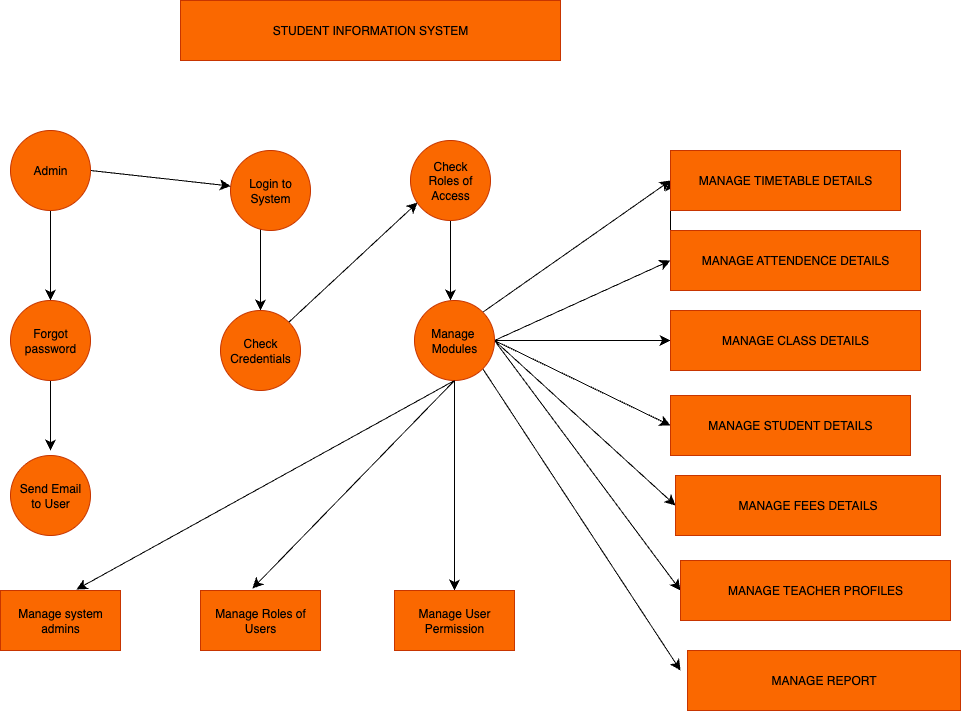

The diagram above was exported from draw.io. Its source (the exported page's mxGraphModel, read from the mxfile embedded in the PNG):
<mxGraphModel dx="615" dy="641" grid="0" gridSize="10" guides="1" tooltips="1" connect="1" arrows="1" fold="1" page="1" pageScale="1" pageWidth="827" pageHeight="1169" background="none" math="0" shadow="0">
  <root>
    <mxCell id="0" />
    <mxCell id="1" parent="0" />
    <mxCell id="NKXSCCOOFtAp9bwPpBEN-12" style="edgeStyle=none;curved=1;rounded=0;orthogonalLoop=1;jettySize=auto;html=1;exitX=0.5;exitY=1;exitDx=0;exitDy=0;fontSize=12;startSize=8;endSize=8;" parent="1" edge="1">
      <mxGeometry relative="1" as="geometry">
        <mxPoint x="70" y="350" as="targetPoint" />
        <mxPoint x="70" y="260" as="sourcePoint" />
      </mxGeometry>
    </mxCell>
    <mxCell id="NKXSCCOOFtAp9bwPpBEN-14" style="edgeStyle=none;curved=1;rounded=0;orthogonalLoop=1;jettySize=auto;html=1;exitX=0.5;exitY=1;exitDx=0;exitDy=0;fontSize=12;startSize=8;endSize=8;" parent="1" source="NKXSCCOOFtAp9bwPpBEN-13" edge="1">
      <mxGeometry relative="1" as="geometry">
        <mxPoint x="70" y="500" as="targetPoint" />
      </mxGeometry>
    </mxCell>
    <mxCell id="NKXSCCOOFtAp9bwPpBEN-13" value="Forgot&lt;div&gt;password&lt;/div&gt;" style="ellipse;whiteSpace=wrap;html=1;aspect=fixed;fillColor=#fa6800;fontColor=#000000;strokeColor=#C73500;" parent="1" vertex="1">
      <mxGeometry x="30" y="350" width="80" height="80" as="geometry" />
    </mxCell>
    <mxCell id="NKXSCCOOFtAp9bwPpBEN-15" value="Send Email&lt;div&gt;to User&lt;/div&gt;" style="ellipse;whiteSpace=wrap;html=1;aspect=fixed;fillColor=#fa6800;fontColor=#000000;strokeColor=#C73500;" parent="1" vertex="1">
      <mxGeometry x="30" y="505" width="80" height="80" as="geometry" />
    </mxCell>
    <mxCell id="NKXSCCOOFtAp9bwPpBEN-16" value="Manage system admins" style="rounded=0;whiteSpace=wrap;html=1;fillColor=#fa6800;fontColor=#000000;strokeColor=#C73500;" parent="1" vertex="1">
      <mxGeometry x="20" y="640" width="120" height="60" as="geometry" />
    </mxCell>
    <mxCell id="NKXSCCOOFtAp9bwPpBEN-19" style="edgeStyle=none;curved=1;rounded=0;orthogonalLoop=1;jettySize=auto;html=1;exitX=0.5;exitY=1;exitDx=0;exitDy=0;fontSize=12;startSize=8;endSize=8;" parent="1" edge="1">
      <mxGeometry relative="1" as="geometry">
        <mxPoint x="280" y="360" as="targetPoint" />
        <mxPoint x="280" y="270" as="sourcePoint" />
      </mxGeometry>
    </mxCell>
    <mxCell id="NKXSCCOOFtAp9bwPpBEN-20" value="Check Credentials" style="ellipse;whiteSpace=wrap;html=1;aspect=fixed;fillColor=#fa6800;fontColor=#000000;strokeColor=#C73500;" parent="1" vertex="1">
      <mxGeometry x="240" y="360" width="80" height="80" as="geometry" />
    </mxCell>
    <mxCell id="NKXSCCOOFtAp9bwPpBEN-23" style="edgeStyle=none;curved=1;rounded=0;orthogonalLoop=1;jettySize=auto;html=1;exitX=0.5;exitY=1;exitDx=0;exitDy=0;fontSize=12;startSize=8;endSize=8;" parent="1" source="NKXSCCOOFtAp9bwPpBEN-21" edge="1">
      <mxGeometry relative="1" as="geometry">
        <mxPoint x="470" y="350" as="targetPoint" />
      </mxGeometry>
    </mxCell>
    <mxCell id="NKXSCCOOFtAp9bwPpBEN-21" value="Check&lt;div&gt;Roles of Access&lt;/div&gt;" style="ellipse;whiteSpace=wrap;html=1;aspect=fixed;fillColor=#fa6800;fontColor=#000000;strokeColor=#C73500;" parent="1" vertex="1">
      <mxGeometry x="430" y="190" width="80" height="80" as="geometry" />
    </mxCell>
    <mxCell id="NKXSCCOOFtAp9bwPpBEN-25" style="edgeStyle=none;curved=1;rounded=0;orthogonalLoop=1;jettySize=auto;html=1;exitX=0.5;exitY=1;exitDx=0;exitDy=0;fontSize=12;startSize=8;endSize=8;entryX=0.633;entryY=-0.017;entryDx=0;entryDy=0;entryPerimeter=0;" parent="1" source="NKXSCCOOFtAp9bwPpBEN-24" target="NKXSCCOOFtAp9bwPpBEN-16" edge="1">
      <mxGeometry relative="1" as="geometry">
        <mxPoint x="110" y="630" as="targetPoint" />
      </mxGeometry>
    </mxCell>
    <mxCell id="NKXSCCOOFtAp9bwPpBEN-29" style="edgeStyle=none;curved=1;rounded=0;orthogonalLoop=1;jettySize=auto;html=1;exitX=0.5;exitY=1;exitDx=0;exitDy=0;entryX=0.5;entryY=0;entryDx=0;entryDy=0;fontSize=12;startSize=8;endSize=8;" parent="1" source="NKXSCCOOFtAp9bwPpBEN-24" target="NKXSCCOOFtAp9bwPpBEN-28" edge="1">
      <mxGeometry relative="1" as="geometry" />
    </mxCell>
    <mxCell id="NKXSCCOOFtAp9bwPpBEN-49" style="edgeStyle=none;curved=1;rounded=0;orthogonalLoop=1;jettySize=auto;html=1;exitX=1;exitY=0.5;exitDx=0;exitDy=0;entryX=0;entryY=0.5;entryDx=0;entryDy=0;fontSize=12;startSize=8;endSize=8;" parent="1" source="NKXSCCOOFtAp9bwPpBEN-24" target="NKXSCCOOFtAp9bwPpBEN-41" edge="1">
      <mxGeometry relative="1" as="geometry" />
    </mxCell>
    <mxCell id="NKXSCCOOFtAp9bwPpBEN-50" style="edgeStyle=none;curved=1;rounded=0;orthogonalLoop=1;jettySize=auto;html=1;entryX=0;entryY=0.5;entryDx=0;entryDy=0;fontSize=12;startSize=8;endSize=8;exitX=0;exitY=0.75;exitDx=0;exitDy=0;" parent="1" source="NKXSCCOOFtAp9bwPpBEN-39" target="NKXSCCOOFtAp9bwPpBEN-38" edge="1">
      <mxGeometry relative="1" as="geometry">
        <mxPoint x="620" y="340" as="sourcePoint" />
      </mxGeometry>
    </mxCell>
    <mxCell id="NKXSCCOOFtAp9bwPpBEN-51" style="edgeStyle=none;curved=1;rounded=0;orthogonalLoop=1;jettySize=auto;html=1;exitX=1;exitY=0;exitDx=0;exitDy=0;entryX=0;entryY=0.5;entryDx=0;entryDy=0;fontSize=12;startSize=8;endSize=8;" parent="1" source="NKXSCCOOFtAp9bwPpBEN-24" target="NKXSCCOOFtAp9bwPpBEN-38" edge="1">
      <mxGeometry relative="1" as="geometry" />
    </mxCell>
    <mxCell id="NKXSCCOOFtAp9bwPpBEN-52" style="edgeStyle=none;curved=1;rounded=0;orthogonalLoop=1;jettySize=auto;html=1;exitX=1;exitY=0.5;exitDx=0;exitDy=0;entryX=0;entryY=0.5;entryDx=0;entryDy=0;fontSize=12;startSize=8;endSize=8;" parent="1" source="NKXSCCOOFtAp9bwPpBEN-24" target="NKXSCCOOFtAp9bwPpBEN-42" edge="1">
      <mxGeometry relative="1" as="geometry" />
    </mxCell>
    <mxCell id="NKXSCCOOFtAp9bwPpBEN-53" style="edgeStyle=none;curved=1;rounded=0;orthogonalLoop=1;jettySize=auto;html=1;exitX=1;exitY=0.5;exitDx=0;exitDy=0;entryX=0;entryY=0.5;entryDx=0;entryDy=0;fontSize=12;startSize=8;endSize=8;" parent="1" source="NKXSCCOOFtAp9bwPpBEN-24" target="NKXSCCOOFtAp9bwPpBEN-44" edge="1">
      <mxGeometry relative="1" as="geometry" />
    </mxCell>
    <mxCell id="NKXSCCOOFtAp9bwPpBEN-54" style="edgeStyle=none;curved=1;rounded=0;orthogonalLoop=1;jettySize=auto;html=1;exitX=1;exitY=0.5;exitDx=0;exitDy=0;entryX=0;entryY=0.5;entryDx=0;entryDy=0;fontSize=12;startSize=8;endSize=8;" parent="1" source="NKXSCCOOFtAp9bwPpBEN-24" target="NKXSCCOOFtAp9bwPpBEN-46" edge="1">
      <mxGeometry relative="1" as="geometry" />
    </mxCell>
    <mxCell id="NKXSCCOOFtAp9bwPpBEN-55" style="edgeStyle=none;curved=1;rounded=0;orthogonalLoop=1;jettySize=auto;html=1;exitX=1;exitY=1;exitDx=0;exitDy=0;fontSize=12;startSize=8;endSize=8;" parent="1" source="NKXSCCOOFtAp9bwPpBEN-24" edge="1">
      <mxGeometry relative="1" as="geometry">
        <mxPoint x="700" y="720" as="targetPoint" />
      </mxGeometry>
    </mxCell>
    <mxCell id="NKXSCCOOFtAp9bwPpBEN-56" style="edgeStyle=none;curved=1;rounded=0;orthogonalLoop=1;jettySize=auto;html=1;exitX=1;exitY=0.5;exitDx=0;exitDy=0;entryX=0;entryY=0.5;entryDx=0;entryDy=0;fontSize=12;startSize=8;endSize=8;" parent="1" source="NKXSCCOOFtAp9bwPpBEN-24" target="NKXSCCOOFtAp9bwPpBEN-39" edge="1">
      <mxGeometry relative="1" as="geometry" />
    </mxCell>
    <mxCell id="NKXSCCOOFtAp9bwPpBEN-24" value="Manage&amp;nbsp;&lt;div&gt;Modules&lt;/div&gt;" style="ellipse;whiteSpace=wrap;html=1;aspect=fixed;fillColor=#fa6800;fontColor=#000000;strokeColor=#C73500;" parent="1" vertex="1">
      <mxGeometry x="434" y="350" width="80" height="80" as="geometry" />
    </mxCell>
    <mxCell id="NKXSCCOOFtAp9bwPpBEN-26" value="Manage Roles of Users" style="rounded=0;whiteSpace=wrap;html=1;fillColor=#fa6800;fontColor=#000000;strokeColor=#C73500;" parent="1" vertex="1">
      <mxGeometry x="220" y="640" width="120" height="60" as="geometry" />
    </mxCell>
    <mxCell id="NKXSCCOOFtAp9bwPpBEN-27" style="edgeStyle=none;curved=1;rounded=0;orthogonalLoop=1;jettySize=auto;html=1;exitX=0.5;exitY=1;exitDx=0;exitDy=0;entryX=0.433;entryY=-0.033;entryDx=0;entryDy=0;entryPerimeter=0;fontSize=12;startSize=8;endSize=8;" parent="1" source="NKXSCCOOFtAp9bwPpBEN-24" target="NKXSCCOOFtAp9bwPpBEN-26" edge="1">
      <mxGeometry relative="1" as="geometry" />
    </mxCell>
    <mxCell id="NKXSCCOOFtAp9bwPpBEN-28" value="Manage User&lt;div&gt;Permission&lt;/div&gt;" style="rounded=0;whiteSpace=wrap;html=1;fillColor=#fa6800;fontColor=#000000;strokeColor=#C73500;" parent="1" vertex="1">
      <mxGeometry x="414" y="640" width="120" height="60" as="geometry" />
    </mxCell>
    <mxCell id="NKXSCCOOFtAp9bwPpBEN-30" style="edgeStyle=none;curved=1;rounded=0;orthogonalLoop=1;jettySize=auto;html=1;exitX=1;exitY=0;exitDx=0;exitDy=0;entryX=0.088;entryY=0.775;entryDx=0;entryDy=0;entryPerimeter=0;fontSize=12;startSize=8;endSize=8;" parent="1" source="NKXSCCOOFtAp9bwPpBEN-20" target="NKXSCCOOFtAp9bwPpBEN-21" edge="1">
      <mxGeometry relative="1" as="geometry" />
    </mxCell>
    <mxCell id="NKXSCCOOFtAp9bwPpBEN-38" value="MANAGE TIMETABLE DETAILS" style="rounded=0;whiteSpace=wrap;html=1;fillColor=#fa6800;fontColor=#000000;strokeColor=#C73500;" parent="1" vertex="1">
      <mxGeometry x="690" y="200" width="230" height="60" as="geometry" />
    </mxCell>
    <mxCell id="NKXSCCOOFtAp9bwPpBEN-39" value="MANAGE ATTENDENCE DETAILS" style="rounded=0;whiteSpace=wrap;html=1;fillColor=#fa6800;fontColor=#000000;strokeColor=#C73500;" parent="1" vertex="1">
      <mxGeometry x="690" y="280" width="250" height="60" as="geometry" />
    </mxCell>
    <mxCell id="NKXSCCOOFtAp9bwPpBEN-41" value="MANAGE CLASS DETAILS" style="rounded=0;whiteSpace=wrap;html=1;fillColor=#fa6800;fontColor=#000000;strokeColor=#C73500;" parent="1" vertex="1">
      <mxGeometry x="690" y="360" width="250" height="60" as="geometry" />
    </mxCell>
    <mxCell id="NKXSCCOOFtAp9bwPpBEN-42" value="MANAGE STUDENT DETAILS" style="rounded=0;whiteSpace=wrap;html=1;fillColor=#fa6800;fontColor=#000000;strokeColor=#C73500;" parent="1" vertex="1">
      <mxGeometry x="690" y="445" width="240" height="60" as="geometry" />
    </mxCell>
    <mxCell id="NKXSCCOOFtAp9bwPpBEN-43" style="edgeStyle=none;curved=1;rounded=0;orthogonalLoop=1;jettySize=auto;html=1;exitX=0;exitY=0.5;exitDx=0;exitDy=0;fontSize=12;startSize=8;endSize=8;" parent="1" source="NKXSCCOOFtAp9bwPpBEN-41" target="NKXSCCOOFtAp9bwPpBEN-41" edge="1">
      <mxGeometry relative="1" as="geometry" />
    </mxCell>
    <mxCell id="NKXSCCOOFtAp9bwPpBEN-44" value="MANAGE FEES DETAILS" style="rounded=0;whiteSpace=wrap;html=1;fillColor=#fa6800;fontColor=#000000;strokeColor=#C73500;" parent="1" vertex="1">
      <mxGeometry x="695" y="525" width="265" height="60" as="geometry" />
    </mxCell>
    <mxCell id="NKXSCCOOFtAp9bwPpBEN-45" style="edgeStyle=none;curved=1;rounded=0;orthogonalLoop=1;jettySize=auto;html=1;exitX=0.25;exitY=1;exitDx=0;exitDy=0;fontSize=12;startSize=8;endSize=8;" parent="1" source="NKXSCCOOFtAp9bwPpBEN-38" target="NKXSCCOOFtAp9bwPpBEN-38" edge="1">
      <mxGeometry relative="1" as="geometry" />
    </mxCell>
    <mxCell id="NKXSCCOOFtAp9bwPpBEN-46" value="MANAGE TEACHER PROFILES" style="rounded=0;whiteSpace=wrap;html=1;fillColor=#fa6800;fontColor=#000000;strokeColor=#C73500;" parent="1" vertex="1">
      <mxGeometry x="700" y="610" width="270" height="60" as="geometry" />
    </mxCell>
    <mxCell id="NKXSCCOOFtAp9bwPpBEN-47" value="MANAGE REPORT" style="rounded=0;whiteSpace=wrap;html=1;fillColor=#fa6800;fontColor=#000000;strokeColor=#C73500;" parent="1" vertex="1">
      <mxGeometry x="707" y="700" width="273" height="60" as="geometry" />
    </mxCell>
    <mxCell id="NKXSCCOOFtAp9bwPpBEN-57" value="Login to System" style="ellipse;whiteSpace=wrap;html=1;aspect=fixed;fillColor=#fa6800;fontColor=#000000;strokeColor=#C73500;" parent="1" vertex="1">
      <mxGeometry x="250" y="200" width="80" height="80" as="geometry" />
    </mxCell>
    <mxCell id="NKXSCCOOFtAp9bwPpBEN-59" style="edgeStyle=none;curved=1;rounded=0;orthogonalLoop=1;jettySize=auto;html=1;exitX=1;exitY=0.5;exitDx=0;exitDy=0;fontSize=12;startSize=8;endSize=8;" parent="1" source="NKXSCCOOFtAp9bwPpBEN-58" target="NKXSCCOOFtAp9bwPpBEN-57" edge="1">
      <mxGeometry relative="1" as="geometry" />
    </mxCell>
    <mxCell id="NKXSCCOOFtAp9bwPpBEN-58" value="Admin" style="ellipse;whiteSpace=wrap;html=1;aspect=fixed;fillColor=#fa6800;fontColor=#000000;strokeColor=#C73500;" parent="1" vertex="1">
      <mxGeometry x="30" y="180" width="80" height="80" as="geometry" />
    </mxCell>
    <mxCell id="NKXSCCOOFtAp9bwPpBEN-60" value="STUDENT INFORMATION SYSTEM" style="rounded=0;whiteSpace=wrap;html=1;fillColor=#fa6800;fontColor=#000000;strokeColor=#C73500;align=center;" parent="1" vertex="1">
      <mxGeometry x="200" y="50" width="380" height="60" as="geometry" />
    </mxCell>
  </root>
</mxGraphModel>